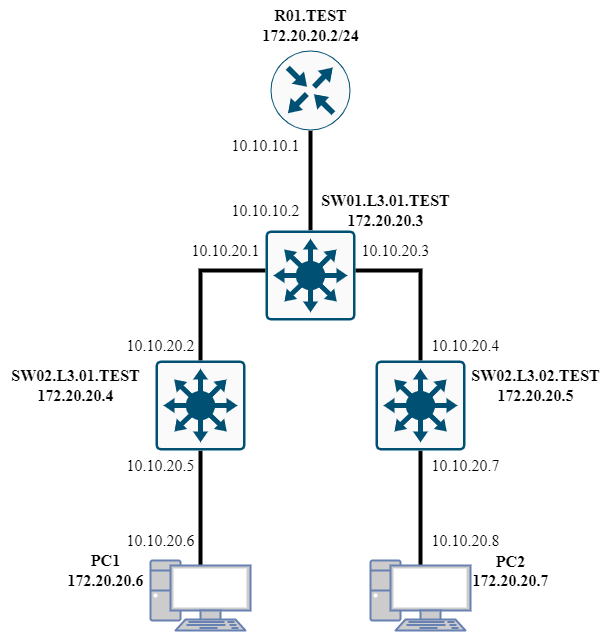

The diagram above was exported from draw.io. Its source (the exported page's mxGraphModel, read from the mxfile embedded in the PNG):
<mxGraphModel dx="1133" dy="1639" grid="1" gridSize="10" guides="1" tooltips="1" connect="1" arrows="1" fold="1" page="1" pageScale="1" pageWidth="1100" pageHeight="850" math="0" shadow="0">
  <root>
    <mxCell id="0" />
    <mxCell id="1" parent="0" />
    <mxCell id="ApPLj47sZsOjhhMH8hz7-9" style="edgeStyle=orthogonalEdgeStyle;rounded=0;orthogonalLoop=1;jettySize=auto;html=1;entryX=0.5;entryY=0;entryDx=0;entryDy=0;endArrow=none;endFill=0;strokeWidth=4;" edge="1" parent="1">
      <mxGeometry relative="1" as="geometry">
        <mxPoint x="480" y="270" as="sourcePoint" />
        <mxPoint x="480" y="370" as="targetPoint" />
      </mxGeometry>
    </mxCell>
    <mxCell id="ApPLj47sZsOjhhMH8hz7-12" style="edgeStyle=orthogonalEdgeStyle;rounded=0;orthogonalLoop=1;jettySize=auto;html=1;strokeWidth=4;endArrow=none;endFill=0;entryX=0.5;entryY=0;entryDx=0;entryDy=0;" edge="1" parent="1">
      <mxGeometry relative="1" as="geometry">
        <mxPoint x="370" y="510" as="targetPoint" />
        <mxPoint x="440" y="410" as="sourcePoint" />
      </mxGeometry>
    </mxCell>
    <mxCell id="ApPLj47sZsOjhhMH8hz7-13" style="edgeStyle=orthogonalEdgeStyle;rounded=0;orthogonalLoop=1;jettySize=auto;html=1;strokeWidth=4;endArrow=none;endFill=0;entryX=0.5;entryY=0;entryDx=0;entryDy=0;" edge="1" parent="1">
      <mxGeometry relative="1" as="geometry">
        <mxPoint x="590" y="510" as="targetPoint" />
        <mxPoint x="520" y="410" as="sourcePoint" />
      </mxGeometry>
    </mxCell>
    <mxCell id="ApPLj47sZsOjhhMH8hz7-15" style="edgeStyle=orthogonalEdgeStyle;rounded=0;orthogonalLoop=1;jettySize=auto;html=1;entryX=0.5;entryY=0.07;entryDx=0;entryDy=0;entryPerimeter=0;strokeWidth=4;endArrow=none;endFill=0;" edge="1" parent="1" target="ApPLj47sZsOjhhMH8hz7-5">
      <mxGeometry relative="1" as="geometry">
        <mxPoint x="370" y="590" as="sourcePoint" />
      </mxGeometry>
    </mxCell>
    <mxCell id="ApPLj47sZsOjhhMH8hz7-14" style="edgeStyle=orthogonalEdgeStyle;rounded=0;orthogonalLoop=1;jettySize=auto;html=1;entryX=0.5;entryY=0.07;entryDx=0;entryDy=0;entryPerimeter=0;strokeWidth=4;endArrow=none;endFill=0;" edge="1" parent="1" target="ApPLj47sZsOjhhMH8hz7-6">
      <mxGeometry relative="1" as="geometry">
        <mxPoint x="590" y="590" as="sourcePoint" />
      </mxGeometry>
    </mxCell>
    <mxCell id="ApPLj47sZsOjhhMH8hz7-5" value="" style="fontColor=#0066CC;verticalAlign=top;verticalLabelPosition=bottom;labelPosition=center;align=center;html=1;outlineConnect=0;fillColor=#CCCCCC;strokeColor=#6881B3;gradientColor=none;gradientDirection=north;strokeWidth=2;shape=mxgraph.networks.pc;" vertex="1" parent="1">
      <mxGeometry x="320" y="700" width="100" height="70" as="geometry" />
    </mxCell>
    <mxCell id="ApPLj47sZsOjhhMH8hz7-6" value="" style="fontColor=#0066CC;verticalAlign=top;verticalLabelPosition=bottom;labelPosition=center;align=center;html=1;outlineConnect=0;fillColor=#CCCCCC;strokeColor=#6881B3;gradientColor=none;gradientDirection=north;strokeWidth=2;shape=mxgraph.networks.pc;" vertex="1" parent="1">
      <mxGeometry x="540" y="700" width="100" height="70" as="geometry" />
    </mxCell>
    <mxCell id="ApPLj47sZsOjhhMH8hz7-17" value="&lt;font face=&quot;Times New Roman&quot; style=&quot;font-size: 16px;&quot;&gt;&lt;b&gt;R01.TEST&lt;br&gt;172.20.20.2/24&lt;br&gt;&lt;/b&gt;&lt;/font&gt;" style="text;html=1;align=center;verticalAlign=middle;resizable=0;points=[];autosize=1;strokeColor=none;fillColor=none;" vertex="1" parent="1">
      <mxGeometry x="420" y="140" width="120" height="50" as="geometry" />
    </mxCell>
    <mxCell id="ApPLj47sZsOjhhMH8hz7-18" value="&lt;b&gt;SW01.L3.01.TEST&lt;br&gt;172.20.20.3&lt;br&gt;&lt;/b&gt;" style="text;html=1;align=center;verticalAlign=middle;resizable=0;points=[];autosize=1;strokeColor=none;fillColor=none;fontSize=16;fontFamily=Times New Roman;" vertex="1" parent="1">
      <mxGeometry x="480" y="325" width="150" height="50" as="geometry" />
    </mxCell>
    <mxCell id="ApPLj47sZsOjhhMH8hz7-19" value="&lt;b&gt;SW02.L3.02.TEST&lt;br&gt;172.20.20.5&lt;br&gt;&lt;/b&gt;" style="text;html=1;align=center;verticalAlign=middle;resizable=0;points=[];autosize=1;strokeColor=none;fillColor=none;fontSize=16;fontFamily=Times New Roman;" vertex="1" parent="1">
      <mxGeometry x="630" y="500" width="150" height="50" as="geometry" />
    </mxCell>
    <mxCell id="ApPLj47sZsOjhhMH8hz7-20" value="&lt;b style=&quot;border-color: var(--border-color);&quot;&gt;SW02.L3.01.TEST&lt;br&gt;172.20.20.4&lt;br&gt;&lt;/b&gt;" style="text;html=1;align=center;verticalAlign=middle;resizable=0;points=[];autosize=1;strokeColor=none;fillColor=none;fontSize=16;fontFamily=Times New Roman;" vertex="1" parent="1">
      <mxGeometry x="170" y="500" width="150" height="50" as="geometry" />
    </mxCell>
    <mxCell id="ApPLj47sZsOjhhMH8hz7-21" value="&lt;b&gt;PC2&lt;br&gt;172.20.20.7&lt;br&gt;&lt;br&gt;&lt;/b&gt;" style="text;html=1;align=center;verticalAlign=middle;resizable=0;points=[];autosize=1;strokeColor=none;fillColor=none;fontSize=16;fontFamily=Times New Roman;" vertex="1" parent="1">
      <mxGeometry x="630" y="685" width="100" height="70" as="geometry" />
    </mxCell>
    <mxCell id="ApPLj47sZsOjhhMH8hz7-22" value="&lt;b style=&quot;border-color: var(--border-color);&quot;&gt;PC1&lt;br&gt;172.20.20.6&lt;br&gt;&lt;/b&gt;" style="text;html=1;align=center;verticalAlign=middle;resizable=0;points=[];autosize=1;strokeColor=none;fillColor=none;fontSize=16;fontFamily=Times New Roman;" vertex="1" parent="1">
      <mxGeometry x="225" y="685" width="100" height="50" as="geometry" />
    </mxCell>
    <mxCell id="ApPLj47sZsOjhhMH8hz7-23" value="" style="sketch=0;points=[[0.5,0,0],[1,0.5,0],[0.5,1,0],[0,0.5,0],[0.145,0.145,0],[0.8555,0.145,0],[0.855,0.8555,0],[0.145,0.855,0]];verticalLabelPosition=bottom;html=1;verticalAlign=top;aspect=fixed;align=center;pointerEvents=1;shape=mxgraph.cisco19.rect;prIcon=router;fillColor=#FAFAFA;strokeColor=#005073;fontFamily=Times New Roman;fontSize=16;" vertex="1" parent="1">
      <mxGeometry x="440" y="190" width="80" height="80" as="geometry" />
    </mxCell>
    <mxCell id="ApPLj47sZsOjhhMH8hz7-24" value="" style="sketch=0;points=[[0.015,0.015,0],[0.985,0.015,0],[0.985,0.985,0],[0.015,0.985,0],[0.25,0,0],[0.5,0,0],[0.75,0,0],[1,0.25,0],[1,0.5,0],[1,0.75,0],[0.75,1,0],[0.5,1,0],[0.25,1,0],[0,0.75,0],[0,0.5,0],[0,0.25,0]];verticalLabelPosition=bottom;html=1;verticalAlign=top;aspect=fixed;align=center;pointerEvents=1;shape=mxgraph.cisco19.rect;prIcon=l3_switch;fillColor=#FAFAFA;strokeColor=#005073;fontFamily=Times New Roman;fontSize=16;" vertex="1" parent="1">
      <mxGeometry x="435" y="370" width="90" height="90" as="geometry" />
    </mxCell>
    <mxCell id="ApPLj47sZsOjhhMH8hz7-25" value="" style="sketch=0;points=[[0.015,0.015,0],[0.985,0.015,0],[0.985,0.985,0],[0.015,0.985,0],[0.25,0,0],[0.5,0,0],[0.75,0,0],[1,0.25,0],[1,0.5,0],[1,0.75,0],[0.75,1,0],[0.5,1,0],[0.25,1,0],[0,0.75,0],[0,0.5,0],[0,0.25,0]];verticalLabelPosition=bottom;html=1;verticalAlign=top;aspect=fixed;align=center;pointerEvents=1;shape=mxgraph.cisco19.rect;prIcon=l3_switch;fillColor=#FAFAFA;strokeColor=#005073;fontFamily=Times New Roman;fontSize=16;" vertex="1" parent="1">
      <mxGeometry x="325" y="500" width="90" height="90" as="geometry" />
    </mxCell>
    <mxCell id="ApPLj47sZsOjhhMH8hz7-26" value="" style="sketch=0;points=[[0.015,0.015,0],[0.985,0.015,0],[0.985,0.985,0],[0.015,0.985,0],[0.25,0,0],[0.5,0,0],[0.75,0,0],[1,0.25,0],[1,0.5,0],[1,0.75,0],[0.75,1,0],[0.5,1,0],[0.25,1,0],[0,0.75,0],[0,0.5,0],[0,0.25,0]];verticalLabelPosition=bottom;html=1;verticalAlign=top;aspect=fixed;align=center;pointerEvents=1;shape=mxgraph.cisco19.rect;prIcon=l3_switch;fillColor=#FAFAFA;strokeColor=#005073;fontFamily=Times New Roman;fontSize=16;" vertex="1" parent="1">
      <mxGeometry x="545" y="500" width="90" height="90" as="geometry" />
    </mxCell>
    <mxCell id="ApPLj47sZsOjhhMH8hz7-29" value="10.10.10.2" style="text;html=1;align=center;verticalAlign=middle;resizable=0;points=[];autosize=1;strokeColor=none;fillColor=none;fontSize=16;fontFamily=Times New Roman;" vertex="1" parent="1">
      <mxGeometry x="390" y="335" width="90" height="30" as="geometry" />
    </mxCell>
    <mxCell id="ApPLj47sZsOjhhMH8hz7-30" value="10.10.10.1" style="text;html=1;align=center;verticalAlign=middle;resizable=0;points=[];autosize=1;strokeColor=none;fillColor=none;fontSize=16;fontFamily=Times New Roman;" vertex="1" parent="1">
      <mxGeometry x="390" y="270" width="90" height="30" as="geometry" />
    </mxCell>
    <mxCell id="ApPLj47sZsOjhhMH8hz7-31" value="10.10.20.1" style="text;html=1;align=center;verticalAlign=middle;resizable=0;points=[];autosize=1;strokeColor=none;fillColor=none;fontSize=16;fontFamily=Times New Roman;" vertex="1" parent="1">
      <mxGeometry x="350" y="375" width="90" height="30" as="geometry" />
    </mxCell>
    <mxCell id="ApPLj47sZsOjhhMH8hz7-32" value="10.10.20.3" style="text;html=1;align=center;verticalAlign=middle;resizable=0;points=[];autosize=1;strokeColor=none;fillColor=none;fontSize=16;fontFamily=Times New Roman;" vertex="1" parent="1">
      <mxGeometry x="520" y="375" width="90" height="30" as="geometry" />
    </mxCell>
    <mxCell id="ApPLj47sZsOjhhMH8hz7-33" value="10.10.20.2" style="text;html=1;align=center;verticalAlign=middle;resizable=0;points=[];autosize=1;strokeColor=none;fillColor=none;fontSize=16;fontFamily=Times New Roman;" vertex="1" parent="1">
      <mxGeometry x="285" y="470" width="90" height="30" as="geometry" />
    </mxCell>
    <mxCell id="ApPLj47sZsOjhhMH8hz7-34" value="10.10.20.4" style="text;html=1;align=center;verticalAlign=middle;resizable=0;points=[];autosize=1;strokeColor=none;fillColor=none;fontSize=16;fontFamily=Times New Roman;" vertex="1" parent="1">
      <mxGeometry x="590" y="470" width="90" height="30" as="geometry" />
    </mxCell>
    <mxCell id="ApPLj47sZsOjhhMH8hz7-35" value="10.10.20.5" style="text;html=1;align=center;verticalAlign=middle;resizable=0;points=[];autosize=1;strokeColor=none;fillColor=none;fontSize=16;fontFamily=Times New Roman;" vertex="1" parent="1">
      <mxGeometry x="285" y="590" width="90" height="30" as="geometry" />
    </mxCell>
    <mxCell id="ApPLj47sZsOjhhMH8hz7-36" value="10.10.20.6" style="text;html=1;align=center;verticalAlign=middle;resizable=0;points=[];autosize=1;strokeColor=none;fillColor=none;fontSize=16;fontFamily=Times New Roman;" vertex="1" parent="1">
      <mxGeometry x="285" y="665" width="90" height="30" as="geometry" />
    </mxCell>
    <mxCell id="ApPLj47sZsOjhhMH8hz7-37" value="10.10.20.7" style="text;html=1;align=center;verticalAlign=middle;resizable=0;points=[];autosize=1;strokeColor=none;fillColor=none;fontSize=16;fontFamily=Times New Roman;" vertex="1" parent="1">
      <mxGeometry x="590" y="590" width="90" height="30" as="geometry" />
    </mxCell>
    <mxCell id="ApPLj47sZsOjhhMH8hz7-38" value="10.10.20.8" style="text;html=1;align=center;verticalAlign=middle;resizable=0;points=[];autosize=1;strokeColor=none;fillColor=none;fontSize=16;fontFamily=Times New Roman;" vertex="1" parent="1">
      <mxGeometry x="590" y="665" width="90" height="30" as="geometry" />
    </mxCell>
  </root>
</mxGraphModel>